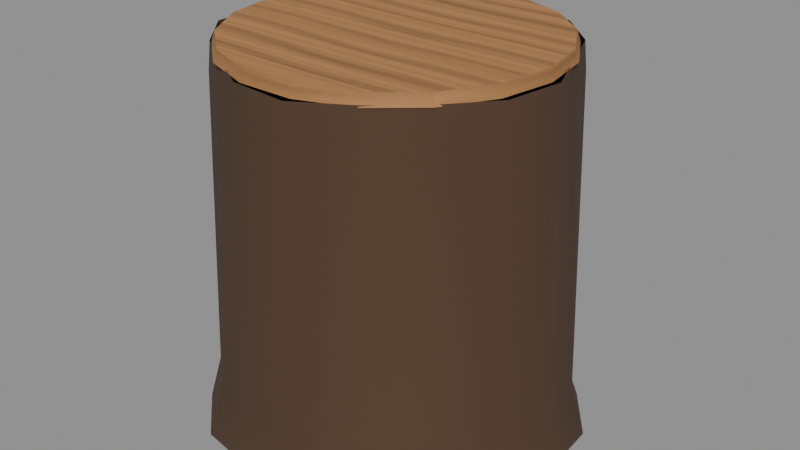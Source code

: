 # Source: tavern-stool-log.blend  (saved by Blender 5.2.44; exported with 4.5.12 LTS)
import bpy
from mathutils import Matrix  # noqa: F401  (used for matrix-valued properties, if any)

bpy.ops.wm.read_factory_settings(use_empty=True)
scene = bpy.context.scene
scene.name = 'Scene'

# ---- images (referenced by path relative to the original .blend; pixels are not part of the script)
import os
ASSET_DIR = os.environ.get("B2B_ASSET_DIR", "")  # directory of the original .blend (textures are referenced by path, not embedded)
HERE = os.path.dirname(os.path.abspath(__file__))  # packed textures are extracted next to this script under _unpacked/

def load_image(name, relpath, width, height, colorspace="sRGB"):
    """Load a texture the original file referenced (path relative to the .blend, or extracted next to this script)."""
    p = next((c for c in (os.path.join(HERE, relpath), os.path.join(ASSET_DIR, relpath)) if relpath and os.path.exists(c)), "")
    if p:
        img = bpy.data.images.load(p, check_existing=True)
        img.name = name
    else:  # same state as the original file: an image datablock whose file is absent (Cycles renders it pink)
        img = bpy.data.images.new(name, width, height)
        img.source = "FILE"
        img.filepath = "//" + (relpath or name)
    img.colorspace_settings.name = colorspace
    return img
img_tex_wood = load_image('tex_wood', '_unpacked/tex_wood.560610fc.png', 256, 256, 'sRGB')

# ---- materials (node trees are filled in below, after node groups)
mat_bark = bpy.data.materials.new('Bark')
mat_bark.diffuse_color = (0.07819, 0.04231, 0.02315, 1.0)
mat_wood_light = bpy.data.materials.new('Wood_Light')
mat_wood_light.diffuse_color = (0.6445, 0.3613, 0.15, 1.0)

# ---- material node trees
mat_bark.use_nodes = True; mat_bark.node_tree.nodes.clear()
_N = mat_bark.node_tree.nodes; _L = mat_bark.node_tree.links
n0 = _N.new('ShaderNodeBsdfPrincipled'); n0.name = 'Principled BSDF'; n0.location = (-200, 100)
n0.inputs[0].default_value = (0.07819, 0.04231, 0.02315, 1.0)
n0.inputs[2].default_value = 0.95
n0.inputs[10].default_value = 0.005
n1 = _N.new('ShaderNodeOutputMaterial'); n1.name = 'Material Output'; n1.location = (200, 100)
_L.new(n0.outputs[0], n1.inputs[0])
n1.is_active_output = True
mat_wood_light.use_nodes = True; mat_wood_light.node_tree.nodes.clear()
_N = mat_wood_light.node_tree.nodes; _L = mat_wood_light.node_tree.links
n0 = _N.new('ShaderNodeBsdfPrincipled'); n0.name = 'Principled BSDF'; n0.location = (-200, 100)
n0.inputs[2].default_value = 0.75
n0.inputs[10].default_value = 0.005
n1 = _N.new('ShaderNodeOutputMaterial'); n1.name = 'Material Output'; n1.location = (200, 100)
n2 = _N.new('ShaderNodeTexImage'); n2.name = 'Image Texture'; n2.location = (0, 0)
n2.image = img_tex_wood
n3 = _N.new('ShaderNodeMix'); n3.name = 'Mix'; n3.location = (0, 0)
n3.data_type = 'RGBA'
n3.blend_type = 'MULTIPLY'
n3.inputs[0].default_value = 1.0
n3.inputs[7].default_value = (0.6445, 0.3613, 0.15, 1.0)
_L.new(n0.outputs[0], n1.inputs[0])
_L.new(n2.outputs[0], n3.inputs[6])
_L.new(n3.outputs[2], n0.inputs[0])
n1.is_active_output = True

# ---- meshes
me_tavern_stool_log = bpy.data.meshes.new('tavern_stool_log')
me_tavern_stool_log.from_pydata([(0.2034, 0.0, 0.0), (0.1979, 0.07204, 0.0), (0.1544, 0.1296, 0.0), (0.09789, 0.1695, 0.0), (0.03605, 0.2045, 0.0), (-0.03641, 0.2065, 0.0), (-0.1002, 0.1736, 0.0), (-0.1563, 0.1312, 0.0), (-0.2018, 0.07343, 0.0), (-0.2033, 2.49e-17, 0.0), (-0.1853, -0.06743, 0.0), (-0.1581, -0.1327, 0.0), (-0.105, -0.1819, 0.0), (-0.03426, -0.1943, 0.0), (0.03438, -0.195, 0.0), (0.1074, -0.186, 0.0), (0.1607, -0.1349, 0.0), (0.1868, -0.068, 0.0), (0.1943, 0.0, 0.05), (0.1831, 0.06664, 0.05), (0.141, 0.1183, 0.05), (0.09292, 0.1609, 0.05), (0.03437, 0.1949, 0.05), (-0.03379, 0.1917, 0.05), (-0.09234, 0.1599, 0.05), (-0.1437, 0.1206, 0.05), (-0.1861, 0.06775, 0.05), (-0.1884, 2.307e-17, 0.05), (-0.1724, -0.06275, 0.05), (-0.1479, -0.1241, 0.05), (-0.09736, -0.1686, 0.05), (-0.03144, -0.1783, 0.05), (0.03297, -0.187, 0.05), (0.09978, -0.1728, 0.05), (0.1458, -0.1223, 0.05), (0.1704, -0.06203, 0.05), (0.1876, 0.0, 0.38), (0.1649, 0.06001, 0.38), (0.1403, 0.1177, 0.38), (0.09559, 0.1656, 0.38), (0.03134, 0.1777, 0.38), (-0.03035, 0.1721, 0.38), (-0.09322, 0.1615, 0.38), (-0.1432, 0.1202, 0.38), (-0.1639, 0.05964, 0.38), (-0.1776, 2.175e-17, 0.38), (-0.1791, -0.0652, 0.38), (-0.1382, -0.116, 0.38), (-0.08612, -0.1492, 0.38), (-0.032, -0.1815, 0.38), (0.03256, -0.1847, 0.38), (0.08914, -0.1544, 0.38), (0.1352, -0.1134, 0.38), (0.1756, -0.06393, 0.38), (0.1846, 0.0, 0.41), (0.1609, 0.05855, 0.41), (0.138, 0.1158, 0.41), (0.09268, 0.1605, 0.41), (0.03086, 0.175, 0.41), (-0.03002, 0.1702, 0.41), (-0.09213, 0.1596, 0.41), (-0.1421, 0.1193, 0.41), (-0.1621, 0.05901, 0.41), (-0.1784, 2.185e-17, 0.41), (-0.1779, -0.06476, 0.41), (-0.1358, -0.114, 0.41), (-0.08533, -0.1478, 0.41), (-0.03152, -0.1788, 0.41), (0.03254, -0.1845, 0.41), (0.08779, -0.1521, 0.41), (0.1336, -0.1121, 0.41), (0.1744, -0.06347, 0.41), (0.0, 0.0, 0.0), (0.176, 0.0, 0.408), (0.1654, 0.0602, 0.408), (0.1348, 0.1131, 0.408), (0.088, 0.1524, 0.408), (0.03056, 0.1733, 0.408), (-0.03056, 0.1733, 0.408), (-0.088, 0.1524, 0.408), (-0.1348, 0.1131, 0.408), (-0.1654, 0.0602, 0.408), (-0.176, 2.155e-17, 0.408), (-0.1654, -0.0602, 0.408), (-0.1348, -0.1131, 0.408), (-0.088, -0.1524, 0.408), (-0.03056, -0.1733, 0.408), (0.03056, -0.1733, 0.408), (0.088, -0.1524, 0.408), (0.1348, -0.1131, 0.408), (0.1654, -0.0602, 0.408), (0.172, 0.0, 0.42), (0.1616, 0.05883, 0.42), (0.1318, 0.1106, 0.42), (0.086, 0.149, 0.42), (0.02987, 0.1694, 0.42), (-0.02987, 0.1694, 0.42), (-0.086, 0.149, 0.42), (-0.1318, 0.1106, 0.42), (-0.1616, 0.05883, 0.42), (-0.172, 2.106e-17, 0.42), (-0.1616, -0.05883, 0.42), (-0.1318, -0.1106, 0.42), (-0.086, -0.149, 0.42), (-0.02987, -0.1694, 0.42), (0.02987, -0.1694, 0.42), (0.086, -0.149, 0.42), (0.1318, -0.1106, 0.42), (0.1616, -0.05883, 0.42), (0.0, 0.0, 0.42)], [], [(0, 1, 19, 18), (1, 2, 20, 19), (2, 3, 21, 20), (3, 4, 22, 21), (4, 5, 23, 22), (5, 6, 24, 23), (6, 7, 25, 24), (7, 8, 26, 25), (8, 9, 27, 26), (9, 10, 28, 27), (10, 11, 29, 28), (11, 12, 30, 29), (12, 13, 31, 30), (13, 14, 32, 31), (14, 15, 33, 32), (15, 16, 34, 33), (16, 17, 35, 34), (17, 0, 18, 35), (18, 19, 37, 36), (19, 20, 38, 37), (20, 21, 39, 38), (21, 22, 40, 39), (22, 23, 41, 40), (23, 24, 42, 41), (24, 25, 43, 42), (25, 26, 44, 43), (26, 27, 45, 44), (27, 28, 46, 45), (28, 29, 47, 46), (29, 30, 48, 47), (30, 31, 49, 48), (31, 32, 50, 49), (32, 33, 51, 50), (33, 34, 52, 51), (34, 35, 53, 52), (35, 18, 36, 53), (36, 37, 55, 54), (37, 38, 56, 55), (38, 39, 57, 56), (39, 40, 58, 57), (40, 41, 59, 58), (41, 42, 60, 59), (42, 43, 61, 60), (43, 44, 62, 61), (44, 45, 63, 62), (45, 46, 64, 63), (46, 47, 65, 64), (47, 48, 66, 65), (48, 49, 67, 66), (49, 50, 68, 67), (50, 51, 69, 68), (51, 52, 70, 69), (52, 53, 71, 70), (53, 36, 54, 71), (72, 1, 0), (72, 2, 1), (72, 3, 2), (72, 4, 3), (72, 5, 4), (72, 6, 5), (72, 7, 6), (72, 8, 7), (72, 9, 8), (72, 10, 9), (72, 11, 10), (72, 12, 11), (72, 13, 12), (72, 14, 13), (72, 15, 14), (72, 16, 15), (72, 17, 16), (72, 0, 17), (73, 74, 92, 91), (74, 75, 93, 92), (75, 76, 94, 93), (76, 77, 95, 94), (77, 78, 96, 95), (78, 79, 97, 96), (79, 80, 98, 97), (80, 81, 99, 98), (81, 82, 100, 99), (82, 83, 101, 100), (83, 84, 102, 101), (84, 85, 103, 102), (85, 86, 104, 103), (86, 87, 105, 104), (87, 88, 106, 105), (88, 89, 107, 106), (89, 90, 108, 107), (90, 73, 91, 108), (91, 92, 109), (92, 93, 109), (93, 94, 109), (94, 95, 109), (95, 96, 109), (96, 97, 109), (97, 98, 109), (98, 99, 109), (99, 100, 109), (100, 101, 109), (101, 102, 109), (102, 103, 109), (103, 104, 109), (104, 105, 109), (105, 106, 109), (106, 107, 109), (107, 108, 109), (108, 91, 109)])
me_tavern_stool_log.polygons.foreach_set('use_smooth', [True] * 108)
me_tavern_stool_log.polygons.foreach_set('material_index', [0, 0, 0, 0, 0, 0, 0, 0, 0, 0, 0, 0, 0, 0, 0, 0, 0, 0, 0, 0, 0, 0, 0, 0, 0, 0, 0, 0, 0, 0, 0, 0, 0, 0, 0, 0, 0, 0, 0, 0, 0, 0, 0, 0, 0, 0, 0, 0, 0, 0, 0, 0, 0, 0, 0, 0, 0, 0, 0, 0, 0, 0, 0, 0, 0, 0, 0, 0, 0, 0, 0, 0, 1, 1, 1, 1, 1, 1, 1, 1, 1, 1, 1, 1, 1, 1, 1, 1, 1, 1, 1, 1, 1, 1, 1, 1, 1, 1, 1, 1, 1, 1, 1, 1, 1, 1, 1, 1])
_k = set([(0, 1), (0, 17), (1, 2), (2, 3), (3, 4), (4, 5), (5, 6), (6, 7), (7, 8), (8, 9), (9, 10), (10, 11), (11, 12), (12, 13), (13, 14), (14, 15), (15, 16), (16, 17), (46, 64), (91, 92), (91, 108), (92, 93), (93, 94), (94, 95), (95, 96), (96, 97), (97, 98), (98, 99), (99, 100), (100, 101), (101, 102), (102, 103), (103, 104), (104, 105), (105, 106), (106, 107), (107, 108)])
me_tavern_stool_log.attributes.new('sharp_edge', 'BOOLEAN', 'EDGE').data.foreach_set('value', [ (min(e.vertices), max(e.vertices)) in _k for e in me_tavern_stool_log.edges])
_uv = me_tavern_stool_log.uv_layers.new(name='Float2')
_uv.uv.foreach_set('vector', [0.0, 0.0, 0.07204, 0.0, 0.06664, 0.05, 0.0, 0.05, 0.07204, 0.0, 0.1296, 0.0, 0.1183, 0.05, 0.06664, 0.05, 0.1544, 0.0, 0.09789, 0.0, 0.09292, 0.05, 0.141, 0.05, 0.09789, 0.0, 0.03605, 0.0, 0.03437, 0.05, 0.09292, 0.05, 0.03605, 0.0, -0.03641, 0.0, -0.03379, 0.05, 0.03437, 0.05, -0.03641, 0.0, -0.1002, 0.0, -0.09234, 0.05, -0.03379, 0.05, -0.1002, 0.0, -0.1563, 0.0, -0.1437, 0.05, -0.09234, 0.05, 0.1312, 0.0, 0.07343, 0.0, 0.06775, 0.05, 0.1206, 0.05, 0.07343, 0.0, 2.49e-17, 0.0, 2.307e-17, 0.05, 0.06775, 0.05, 2.49e-17, 0.0, -0.06743, 0.0, -0.06275, 0.05, 2.307e-17, 0.05, -0.06743, 0.0, -0.1327, 0.0, -0.1241, 0.05, -0.06275, 0.05, -0.1581, 0.0, -0.105, 0.0, -0.09736, 0.05, -0.1479, 0.05, -0.105, 0.0, -0.03426, 0.0, -0.03144, 0.05, -0.09736, 0.05, -0.03426, 0.0, 0.03438, 0.0, 0.03297, 0.05, -0.03144, 0.05, 0.03438, 0.0, 0.1074, 0.0, 0.09978, 0.05, 0.03297, 0.05, -0.186, 0.0, -0.1349, 0.0, -0.1223, 0.05, -0.1728, 0.05, -0.1349, 0.0, -0.068, 0.0, -0.06203, 0.05, -0.1223, 0.05, -0.068, 0.0, 0.0, 0.0, 0.0, 0.05, -0.06203, 0.05, 0.0, 0.05, 0.06664, 0.05, 0.06001, 0.38, 0.0, 0.38, 0.06664, 0.05, 0.1183, 0.05, 0.1177, 0.38, 0.06001, 0.38, 0.141, 0.05, 0.09292, 0.05, 0.09559, 0.38, 0.1403, 0.38, 0.09292, 0.05, 0.03437, 0.05, 0.03134, 0.38, 0.09559, 0.38, 0.03437, 0.05, -0.03379, 0.05, -0.03035, 0.38, 0.03134, 0.38, -0.03379, 0.05, -0.09234, 0.05, -0.09322, 0.38, -0.03035, 0.38, -0.09234, 0.05, -0.1437, 0.05, -0.1432, 0.38, -0.09322, 0.38, 0.1206, 0.05, 0.06775, 0.05, 0.05964, 0.38, 0.1202, 0.38, 0.06775, 0.05, 2.307e-17, 0.05, 2.175e-17, 0.38, 0.05964, 0.38, 2.307e-17, 0.05, -0.06275, 0.05, -0.0652, 0.38, 2.175e-17, 0.38, -0.06275, 0.05, -0.1241, 0.05, -0.116, 0.38, -0.0652, 0.38, -0.1479, 0.05, -0.09736, 0.05, -0.08612, 0.38, -0.1382, 0.38, -0.09736, 0.05, -0.03144, 0.05, -0.032, 0.38, -0.08612, 0.38, -0.03144, 0.05, 0.03297, 0.05, 0.03256, 0.38, -0.032, 0.38, 0.03297, 0.05, 0.09978, 0.05, 0.08914, 0.38, 0.03256, 0.38, 0.09978, 0.05, 0.1458, 0.05, 0.1352, 0.38, 0.08914, 0.38, -0.1223, 0.05, -0.06203, 0.05, -0.06393, 0.38, -0.1134, 0.38, -0.06203, 0.05, 0.0, 0.05, 0.0, 0.38, -0.06393, 0.38, 0.0, 0.38, 0.06001, 0.38, 0.05855, 0.41, 0.0, 0.41, 0.06001, 0.38, 0.1177, 0.38, 0.1158, 0.41, 0.05855, 0.41, 0.1177, 0.38, 0.1656, 0.38, 0.1605, 0.41, 0.1158, 0.41, 0.09559, 0.38, 0.03134, 0.38, 0.03086, 0.41, 0.09268, 0.41, 0.03134, 0.38, -0.03035, 0.38, -0.03002, 0.41, 0.03086, 0.41, -0.03035, 0.38, -0.09322, 0.38, -0.09213, 0.41, -0.03002, 0.41, -0.09322, 0.38, -0.1432, 0.38, -0.1421, 0.41, -0.09213, 0.41, 0.1202, 0.38, 0.05964, 0.38, 0.05901, 0.41, 0.1193, 0.41, 0.05964, 0.38, 2.175e-17, 0.38, 2.185e-17, 0.41, 0.05901, 0.41, 2.175e-17, 0.38, -0.0652, 0.38, -0.06476, 0.41, 2.185e-17, 0.41, -0.0652, 0.38, -0.116, 0.38, -0.114, 0.41, -0.06476, 0.41, -0.1382, 0.38, -0.08612, 0.38, -0.08533, 0.41, -0.1358, 0.41, -0.08612, 0.38, -0.032, 0.38, -0.03152, 0.41, -0.08533, 0.41, -0.032, 0.38, 0.03256, 0.38, 0.03254, 0.41, -0.03152, 0.41, 0.03256, 0.38, 0.08914, 0.38, 0.08779, 0.41, 0.03254, 0.41, 0.08914, 0.38, 0.1352, 0.38, 0.1336, 0.41, 0.08779, 0.41, -0.1134, 0.38, -0.06393, 0.38, -0.06347, 0.41, -0.1121, 0.41, -0.06393, 0.38, 0.0, 0.38, 0.0, 0.41, -0.06347, 0.41, 0.0, 0.0, 0.1979, 0.07204, 0.2034, 0.0, 0.0, 0.0, 0.1544, 0.1296, 0.1979, 0.07204, 0.0, 0.0, 0.09789, 0.1695, 0.1544, 0.1296, 0.0, 0.0, 0.03605, 0.2045, 0.09789, 0.1695, 0.0, 0.0, -0.03641, 0.2065, 0.03605, 0.2045, 0.0, 0.0, -0.1002, 0.1736, -0.03641, 0.2065, 0.0, 0.0, -0.1563, 0.1312, -0.1002, 0.1736, 0.0, 0.0, -0.2018, 0.07343, -0.1563, 0.1312, 0.0, 0.0, -0.2033, 2.49e-17, -0.2018, 0.07343, 0.0, 0.0, -0.1853, -0.06743, -0.2033, 2.49e-17, 0.0, 0.0, -0.1581, -0.1327, -0.1853, -0.06743, 0.0, 0.0, -0.105, -0.1819, -0.1581, -0.1327, 0.0, 0.0, -0.03426, -0.1943, -0.105, -0.1819, 0.0, 0.0, 0.03438, -0.195, -0.03426, -0.1943, 0.0, 0.0, 0.1074, -0.186, 0.03438, -0.195, 0.0, 0.0, 0.1607, -0.1349, 0.1074, -0.186, 0.0, 0.0, 0.1868, -0.068, 0.1607, -0.1349, 0.0, 0.0, 0.2034, 0.0, 0.1868, -0.068, 0.0, 0.408, 0.0602, 0.408, 0.05883, 0.42, 0.0, 0.42, 0.0602, 0.408, 0.1131, 0.408, 0.1106, 0.42, 0.05883, 0.42, 0.1348, 0.408, 0.088, 0.408, 0.086, 0.42, 0.1318, 0.42, 0.088, 0.408, 0.03056, 0.408, 0.02987, 0.42, 0.086, 0.42, 0.03056, 0.408, -0.03056, 0.408, -0.02987, 0.42, 0.02987, 0.42, -0.03056, 0.408, -0.088, 0.408, -0.086, 0.42, -0.02987, 0.42, -0.088, 0.408, -0.1348, 0.408, -0.1318, 0.42, -0.086, 0.42, 0.1131, 0.408, 0.0602, 0.408, 0.05883, 0.42, 0.1106, 0.42, 0.0602, 0.408, 2.155e-17, 0.408, 2.106e-17, 0.42, 0.05883, 0.42, 2.155e-17, 0.408, -0.0602, 0.408, -0.05883, 0.42, 2.106e-17, 0.42, -0.0602, 0.408, -0.1131, 0.408, -0.1106, 0.42, -0.05883, 0.42, -0.1348, 0.408, -0.088, 0.408, -0.086, 0.42, -0.1318, 0.42, -0.088, 0.408, -0.03056, 0.408, -0.02987, 0.42, -0.086, 0.42, -0.03056, 0.408, 0.03056, 0.408, 0.02987, 0.42, -0.02987, 0.42, 0.03056, 0.408, 0.088, 0.408, 0.086, 0.42, 0.02987, 0.42, 0.088, 0.408, 0.1348, 0.408, 0.1318, 0.42, 0.086, 0.42, -0.1131, 0.408, -0.0602, 0.408, -0.05883, 0.42, -0.1106, 0.42, -0.0602, 0.408, 0.0, 0.408, 0.0, 0.42, -0.05883, 0.42, 0.172, 0.0, 0.1616, 0.05883, 0.0, 0.0, 0.1616, 0.05883, 0.1318, 0.1106, 0.0, 0.0, 0.1318, 0.1106, 0.086, 0.149, 0.0, 0.0, 0.086, 0.149, 0.02987, 0.1694, 0.0, 0.0, 0.02987, 0.1694, -0.02987, 0.1694, 0.0, 0.0, -0.02987, 0.1694, -0.086, 0.149, 0.0, 0.0, -0.086, 0.149, -0.1318, 0.1106, 0.0, 0.0, -0.1318, 0.1106, -0.1616, 0.05883, 0.0, 0.0, -0.1616, 0.05883, -0.172, 2.106e-17, 0.0, 0.0, -0.172, 2.106e-17, -0.1616, -0.05883, 0.0, 0.0, -0.1616, -0.05883, -0.1318, -0.1106, 0.0, 0.0, -0.1318, -0.1106, -0.086, -0.149, 0.0, 0.0, -0.086, -0.149, -0.02987, -0.1694, 0.0, 0.0, -0.02987, -0.1694, 0.02987, -0.1694, 0.0, 0.0, 0.02987, -0.1694, 0.086, -0.149, 0.0, 0.0, 0.086, -0.149, 0.1318, -0.1106, 0.0, 0.0, 0.1318, -0.1106, 0.1616, -0.05883, 0.0, 0.0, 0.1616, -0.05883, 0.172, 0.0, 0.0, 0.0])
me_tavern_stool_log.materials.append(mat_bark)
me_tavern_stool_log.materials.append(mat_wood_light)
me_tavern_stool_log.update()

# ---- objects
ob_tavern_stool_log = bpy.data.objects.new('tavern_stool_log', me_tavern_stool_log)

# ---- transforms, parenting, visibility, modifiers, constraints
ob_tavern_stool_log.location = (0.0, 0.0, 0.0)

# ---- collection membership
scene.collection.objects.link(ob_tavern_stool_log)

# ---- scene / render settings (as saved in the file)
scene.frame_start = 1; scene.frame_end = 250; scene.frame_set(1)
scene.render.engine = 'BLENDER_EEVEE_NEXT'
scene.render.bake_bias = 0.0
scene.render.bake_samples = 0
scene.render.compositor_device = 'GPU'
scene.eevee.use_volume_custom_range = False
scene.eevee.fast_gi_thickness_near = 0.1
scene.eevee.fast_gi_thickness_far = 0.0
scene.eevee.ray_tracing_options.screen_trace_thickness = 0.1
bpy.context.view_layer.update()

# ---- added for rendering (the .blend has no active camera and no usable light): camera, sun + grey world if the file has none
cam_auto = bpy.data.cameras.new('AutoCamera')
cam_auto.lens = 50.0
cam_auto.sensor_width = 36.0
cam_auto.clip_end = 1000.0
ob_auto_camera = bpy.data.objects.new('AutoCamera', cam_auto)
scene.collection.objects.link(ob_auto_camera)
ob_auto_camera.location = (0.656194, -0.781623, 0.734921)
ob_auto_camera.rotation_euler = (1.09748, -7.21219e-08, 0.694738)
scene.camera = ob_auto_camera
light_auto_sun = bpy.data.lights.new('AutoSun', 'SUN')
light_auto_sun.energy = 3.0
light_auto_sun.angle = 0.0523599
ob_auto_sun = bpy.data.objects.new('AutoSun', light_auto_sun)
scene.collection.objects.link(ob_auto_sun)
ob_auto_sun.rotation_euler = (0.872665, 0.174533, 0.523599)
if scene.world is None:
    world_auto = bpy.data.worlds.new('AutoWorld')
    world_auto.color = (0.3, 0.3, 0.3)
    scene.world = world_auto
bpy.context.view_layer.update()
